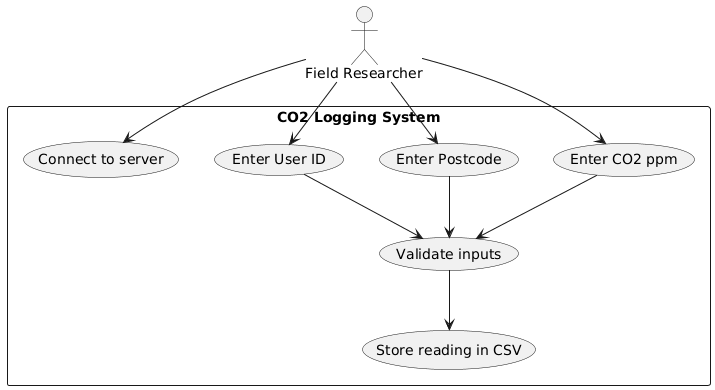

The diagram above was rendered by PlantUML. Its source (embedded in the PNG):
@startuml
actor "Field Researcher" as FR

rectangle "CO2 Logging System" {
  usecase "Connect to server" as UC1
  usecase "Enter User ID" as UC2
  usecase "Enter Postcode" as UC3
  usecase "Enter CO2 ppm" as UC4
  usecase "Validate inputs" as UC5
  usecase "Store reading in CSV" as UC6
}

FR --> UC1
FR --> UC2
FR --> UC3
FR --> UC4

UC2 --> UC5
UC3 --> UC5
UC4 --> UC5

UC5 --> UC6
@enduml